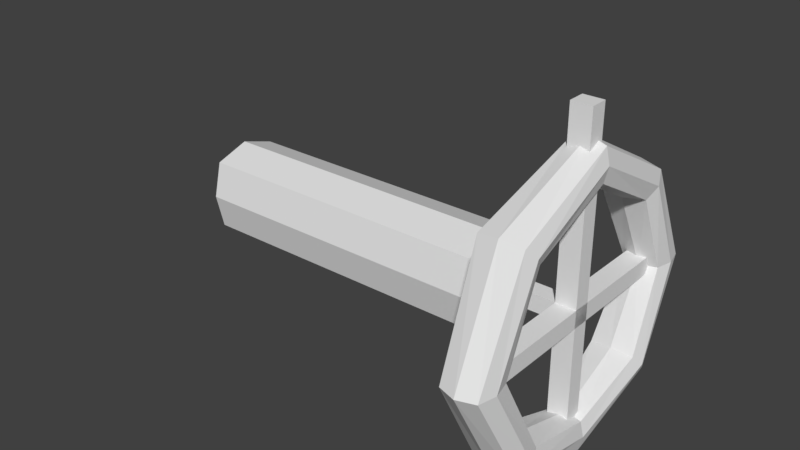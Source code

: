 # Source: valve.blend  (saved by Blender 2.79.0; exported with 4.5.12 LTS)
import bpy
from mathutils import Matrix  # noqa: F401  (used for matrix-valued properties, if any)

bpy.ops.wm.read_factory_settings(use_empty=True)
scene = bpy.context.scene
scene.name = 'Scene'

# ---- collections
col_collection_1 = bpy.data.collections.new('Collection 1'); scene.collection.children.link(col_collection_1)

# ---- materials (node trees are filled in below, after node groups)
mat_material = bpy.data.materials.new('Material')
mat_material.alpha_threshold = 0.0
mat_material.use_transparent_shadow = False
mat_material.roughness = 0.5
mat_material.line_color = (0.0, 0.0, 0.0, 1.0)

# ---- material node trees

# ---- world
world_world = bpy.data.worlds.new('World'); scene.world = world_world
world_world.color = (0.05088, 0.05088, 0.05088)
world_world.use_sun_shadow = False
world_world.sun_shadow_jitter_overblur = 0.0
world_world.cycles.sampling_method = 'MANUAL'

# ---- meshes
me_cube_001 = bpy.data.meshes.new('Cube.001')
me_cube_001.from_pydata([(-0.5574, -0.5574, -0.5574), (-0.5574, 0.5574, -0.5574), (-0.5574, -0.5574, 0.5574), (-0.5574, 0.5574, 0.5574), (4.54, 0.5574, -0.5574), (4.54, -0.5574, -0.5574), (-0.5574, 1.56e-07, -0.702), (-0.5574, -0.6891, 0.0), (-0.5574, 0.6679, 0.0), (4.54, 0.5574, 0.5574), (4.54, -0.5574, 0.5574), (-0.5574, 8.952e-08, 0.7388), (4.54, 0.6679, 0.0), (-0.5574, 1.227e-07, 0.0), (4.54, -0.6891, 0.0), (4.54, -1.098e-07, 0.7388), (4.54, 5.63e-08, -0.702), (4.543, 1.227e-07, 0.0)], [(13, 17)], [(16, 5, 0, 6), (15, 11, 2, 10), (14, 10, 2, 7), (13, 11, 3, 8), (12, 4, 1, 8), (9, 12, 8, 3), (6, 13, 8, 1), (0, 7, 13, 6), (7, 2, 11, 13), (5, 14, 7, 0), (9, 3, 11, 15), (4, 16, 6, 1), (12, 17, 16, 4), (14, 5, 16, 17), (14, 17, 15, 10), (12, 9, 15, 17)])
me_cube_001.materials.append(mat_material)
me_cube_001.use_remesh_preserve_volume = False
me_cube_001.use_remesh_preserve_attributes = False
me_cube_001.use_mirror_vertex_groups = False
me_cube_001.update()
me_cube = bpy.data.meshes.new('Cube')
me_cube.from_pydata([(0.08361, 0.3074, 3.037), (0.08361, -0.5245, 3.037), (0.08361, 0.3074, 3.869), (0.08361, -0.5245, 3.869), (0.08361, 0.3899, 3.453), (0.08361, -0.6227, 3.453), (0.08361, -0.1085, 4.004), (0.08361, -0.1085, 2.929), (0.08576, -0.1085, 3.453), (-3.134, 0.3579, -0.0994), (-3.134, -0.5748, -0.0994), (-4.066, 0.3579, -0.1148), (-4.066, -0.5748, -0.1148), (-3.6, 0.4504, -0.1071), (-3.6, -0.685, -0.1071), (-4.218, -0.1085, -0.1174), (-3.013, -0.1085, -0.09739), (3.045, 0.3391, -0.1197), (0.1489, 0.2894, -2.903), (0.1489, -0.507, -2.903), (0.1615, 0.2894, -3.699), (0.1615, -0.507, -3.699), (0.1552, 0.3683, -3.301), (0.1552, -0.6011, -3.301), (0.1636, -0.1088, -3.829), (0.1472, -0.1088, -2.8), (3.045, -0.5563, -0.1197), (3.941, 0.3391, -0.1106), (3.941, -0.5563, -0.1106), (3.493, 0.4279, -0.1151), (3.493, -0.6621, -0.1151), (4.086, -0.1086, -0.1091), (2.929, -0.1086, -0.1209), (3.493, -0.1086, -0.1175), (-2.109, 0.596, 2.079), (-2.036, 0.0386, 2.008), (-2.666, -0.5188, 2.628), (-2.757, 0.0386, 2.717), (-2.109, -0.5188, 2.079), (-2.387, -0.6505, 2.354), (-2.666, 0.596, 2.628), (-2.387, 0.7065, 2.354), (2.095, 0.06623, 1.842), (2.168, 0.6236, 1.915), (2.168, -0.4911, 1.915), (2.446, -0.6228, 2.197), (2.446, 0.7341, 2.197), (2.448, 0.06623, 2.195), (2.725, -0.4911, 2.478), (2.816, 0.06623, 2.57), (2.725, 0.6236, 2.478), (2.061, -0.6655, -2.072), (1.988, -0.1081, -2.001), (2.344, 0.5598, -2.348), (2.627, 0.4493, -2.624), (2.72, -0.1081, -2.714), (2.344, -0.7972, -2.348), (2.627, -0.6655, -2.624), (2.061, 0.4493, -2.072), (-2.52, 0.4493, -2.865), (-2.609, -0.1081, -2.957), (-1.972, -0.6654, -2.298), (-1.9, -0.1081, -2.225), (-2.246, -0.7971, -2.581), (-2.52, -0.6654, -2.865), (-2.246, 0.5599, -2.581), (-1.972, 0.4493, -2.298), (-3.366, 0.2035, -0.3949), (-3.371, 0.2035, 0.06272), (3.432, 0.2035, -0.3145), (3.427, 0.2035, 0.1431), (-3.366, -0.3294, -0.3949), (-3.371, -0.3294, 0.06272), (3.432, -0.3294, -0.3145), (3.427, -0.3294, 0.1431), (0.2996, 0.2035, -3.522), (-0.158, 0.2035, -3.528), (0.2016, 0.2035, 4.763), (-0.256, 0.2035, 4.757), (0.2996, -0.3294, -3.522), (-0.158, -0.3294, -3.528), (0.2016, -0.3294, 4.763), (-0.256, -0.3294, 4.757), (0.2618, 0.2035, -0.3263), (-0.1958, 0.2035, -0.3317), (-0.2011, 0.2035, 0.1158), (0.2565, 0.2035, 0.1212), (0.2565, 2.735, 0.1212), (0.2618, 2.735, -0.3263), (-0.1958, 2.735, -0.3317), (-0.2011, 2.735, 0.1158)], [(47, 33), (8, 47)], [(4, 8, 7, 0), (5, 1, 7, 8), (5, 8, 6, 3), (4, 2, 6, 8), (66, 18, 22, 65), (64, 21, 23, 63), (59, 20, 24, 60), (61, 19, 25, 62), (35, 16, 9, 34), (37, 15, 12, 36), (39, 14, 10, 38), (41, 13, 11, 40), (38, 10, 16, 35), (40, 11, 15, 37), (36, 12, 14, 39), (34, 9, 13, 41), (57, 28, 30, 56), (54, 27, 31, 55), (51, 26, 32, 52), (53, 29, 27, 54), (62, 25, 18, 66), (60, 24, 21, 64), (63, 23, 19, 61), (65, 22, 20, 59), (29, 33, 32, 17), (30, 26, 32, 33), (30, 33, 31, 28), (29, 27, 31, 33), (58, 17, 29, 53), (52, 32, 17, 58), (55, 31, 28, 57), (56, 30, 26, 51), (50, 49, 31, 27), (46, 50, 27, 29), (49, 48, 28, 31), (48, 45, 30, 28), (45, 44, 26, 30), (44, 42, 32, 26), (42, 43, 17, 32), (43, 46, 29, 17), (0, 34, 41, 4), (3, 36, 39, 5), (2, 40, 37, 6), (1, 38, 35, 7), (4, 41, 40, 2), (5, 39, 38, 1), (6, 37, 36, 3), (7, 35, 34, 0), (0, 4, 46, 43), (7, 0, 43, 42), (1, 7, 42, 44), (5, 1, 44, 45), (3, 5, 45, 48), (6, 3, 48, 49), (4, 2, 50, 46), (2, 6, 49, 50), (23, 56, 51, 19), (24, 55, 57, 21), (25, 52, 58, 18), (18, 58, 53, 22), (22, 53, 54, 20), (19, 51, 52, 25), (20, 54, 55, 24), (21, 57, 56, 23), (13, 65, 59, 11), (14, 63, 61, 10), (15, 60, 64, 12), (16, 62, 66, 9), (10, 61, 62, 16), (11, 59, 60, 15), (12, 64, 63, 14), (9, 66, 65, 13), (67, 68, 70, 69), (71, 73, 74, 72), (68, 72, 74, 70), (69, 73, 71, 67), (70, 74, 73, 69), (67, 71, 72, 68), (86, 85, 78, 77), (79, 81, 82, 80), (76, 80, 82, 78, 85, 84), (77, 81, 79, 75, 83, 86), (78, 82, 81, 77), (75, 79, 80, 76), (75, 76, 84, 83), (84, 89, 88, 83), (88, 89, 90, 87), (83, 88, 87, 86), (86, 87, 90, 85), (85, 90, 89, 84)])
me_cube.materials.append(mat_material)
me_cube.use_remesh_preserve_volume = False
me_cube.use_remesh_preserve_attributes = False
me_cube.use_mirror_vertex_groups = False
me_cube.update()

# ---- objects
ob_cube_001 = bpy.data.objects.new('Cube.001', me_cube_001)
ob_cube = bpy.data.objects.new('Cube', me_cube)

# ---- transforms, parenting, visibility, modifiers, constraints
ob_cube_001.location = (-3.052, 0.0, 3.74)
ob_cube_001.scale = (0.5966, 0.5966, 0.5966)
ob_cube_001.lock_rotations_4d = False
ob_cube_001.empty_display_type = 'ARROWS'
ob_cube_001.lineart.crease_threshold = 0.0
ob_cube.location = (0.3194, -0.03129, 3.779)
ob_cube.rotation_euler = (2.152e-09, 0.01183, 1.571)
ob_cube.scale = (0.3647, 0.3647, 0.3647)
ob_cube.lock_rotations_4d = False
ob_cube.empty_display_type = 'ARROWS'
ob_cube.lineart.crease_threshold = 0.0

# ---- collection membership
col_collection_1.objects.link(ob_cube_001)
col_collection_1.objects.link(ob_cube)

# ---- scene / render settings (as saved in the file)
scene.frame_start = 1; scene.frame_end = 250; scene.frame_set(1)
scene.render.engine = 'BLENDER_EEVEE_NEXT'
scene.render.resolution_percentage = 50
scene.render.dither_intensity = 0.0
scene.cycles.use_denoising = False
scene.cycles.samples = 128
scene.cycles.sampling_pattern = 'TABULATED_SOBOL'
scene.cycles.use_adaptive_sampling = False
scene.cycles.use_light_tree = False
scene.cycles.blur_glossy = 0.0
scene.cycles.sample_clamp_indirect = 0.0
scene.view_settings.view_transform = 'Standard'
bpy.context.view_layer.update()

# ---- added for rendering (the .blend has no active camera and no usable light): camera, sun
cam_auto = bpy.data.cameras.new('AutoCamera')
cam_auto.lens = 50.0
cam_auto.sensor_width = 36.0
cam_auto.clip_end = 1000.0
ob_auto_camera = bpy.data.objects.new('AutoCamera', cam_auto)
scene.collection.objects.link(ob_auto_camera)
ob_auto_camera.location = (4.11711, -6.65845, 8.35299)
ob_auto_camera.rotation_euler = (1.09748, -7.21219e-08, 0.694738)
scene.camera = ob_auto_camera
light_auto_sun = bpy.data.lights.new('AutoSun', 'SUN')
light_auto_sun.energy = 3.0
light_auto_sun.angle = 0.0523599
ob_auto_sun = bpy.data.objects.new('AutoSun', light_auto_sun)
scene.collection.objects.link(ob_auto_sun)
ob_auto_sun.rotation_euler = (0.872665, 0.174533, 0.523599)
bpy.context.view_layer.update()
